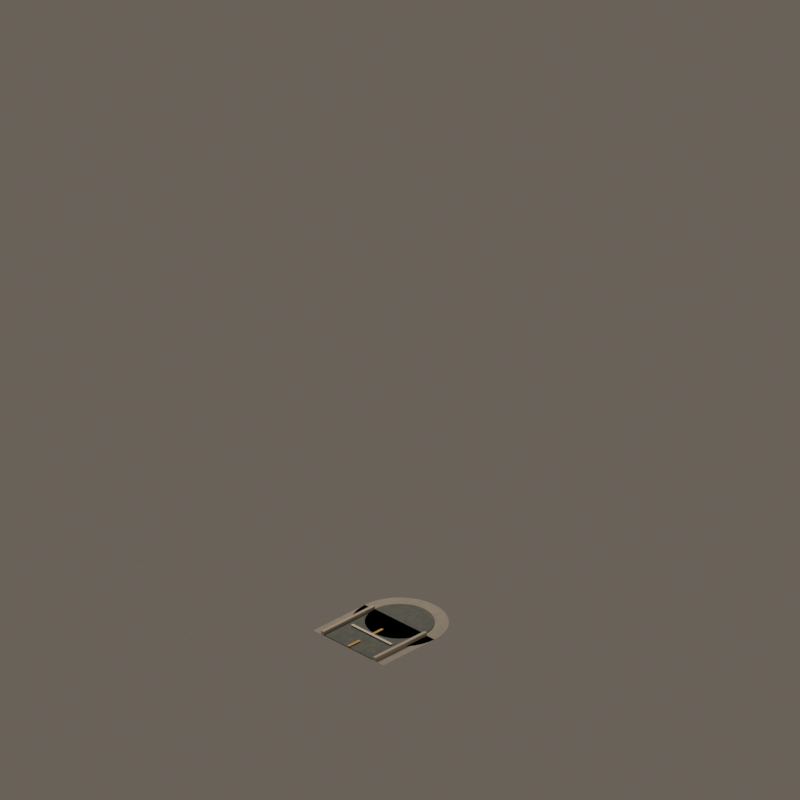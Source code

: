 # Source: road_mask_04.blend  (saved by Blender 4.5.92; exported with 4.5.12 LTS)
import bpy
from mathutils import Matrix  # noqa: F401  (used for matrix-valued properties, if any)

bpy.ops.wm.read_factory_settings(use_empty=True)
scene = bpy.context.scene
scene.name = 'CitySimContinuousStreet_road_mask_04'

# ---- materials (node trees are filled in below, after node groups)
mat_continuouswarmconcretesidewalk = bpy.data.materials.new('ContinuousWarmConcreteSidewalk')
mat_continuouswarmconcretesidewalk.diffuse_color = (0.54, 0.505, 0.44, 1.0)
mat_continuousrichcharcoalasphalt = bpy.data.materials.new('ContinuousRichCharcoalAsphalt')
mat_continuousrichcharcoalasphalt.diffuse_color = (0.205, 0.225, 0.205, 1.0)
mat_continuouscutstonecurb = bpy.data.materials.new('ContinuousCutStoneCurb')
mat_continuouscutstonecurb.diffuse_color = (0.62, 0.56, 0.46, 1.0)
mat_continuouswarmochrecentermarking = bpy.data.materials.new('ContinuousWarmOchreCenterMarking')
mat_continuouswarmochrecentermarking.diffuse_color = (0.82, 0.49, 0.07, 1.0)
mat_continuouswarmwhitemarking = bpy.data.materials.new('ContinuousWarmWhiteMarking')
mat_continuouswarmwhitemarking.diffuse_color = (0.82, 0.8, 0.72, 1.0)

# ---- material node trees
mat_continuouswarmconcretesidewalk.use_nodes = True; mat_continuouswarmconcretesidewalk.node_tree.nodes.clear()
_N = mat_continuouswarmconcretesidewalk.node_tree.nodes; _L = mat_continuouswarmconcretesidewalk.node_tree.links
n0 = _N.new('ShaderNodeBsdfPrincipled'); n0.name = 'Principled BSDF'; n0.location = (-200, 100)
n0.inputs[2].default_value = 0.91
n1 = _N.new('ShaderNodeOutputMaterial'); n1.name = 'Material Output'; n1.location = (200, 100)
n2 = _N.new('ShaderNodeNewGeometry'); n2.name = 'Geometry'; n2.location = (0, 0)
n3 = _N.new('ShaderNodeSeparateXYZ'); n3.name = 'Separate XYZ'; n3.location = (0, 0)
n4 = _N.new('ShaderNodeMath'); n4.name = 'Math'; n4.location = (0, 0)
n4.operation = 'MULTIPLY'
n4.inputs[1].default_value = 3.142
n5 = _N.new('ShaderNodeMath'); n5.name = 'Math.001'; n5.location = (0, 0)
n5.operation = 'SINE'
n6 = _N.new('ShaderNodeMath'); n6.name = 'Math.002'; n6.location = (0, 0)
n6.operation = 'MULTIPLY'
n6.inputs[1].default_value = 3.142
n7 = _N.new('ShaderNodeMath'); n7.name = 'Math.003'; n7.location = (0, 0)
n7.inputs[1].default_value = 1.571
n8 = _N.new('ShaderNodeMath'); n8.name = 'Math.004'; n8.location = (0, 0)
n8.operation = 'SINE'
n9 = _N.new('ShaderNodeMath'); n9.name = 'Math.005'; n9.location = (0, 0)
n9.operation = 'MULTIPLY'
n9.inputs[1].default_value = 3.142
n10 = _N.new('ShaderNodeMath'); n10.name = 'Math.006'; n10.location = (0, 0)
n10.operation = 'SINE'
n11 = _N.new('ShaderNodeMath'); n11.name = 'Math.007'; n11.location = (0, 0)
n11.operation = 'MULTIPLY'
n11.inputs[1].default_value = 3.142
n12 = _N.new('ShaderNodeMath'); n12.name = 'Math.008'; n12.location = (0, 0)
n12.inputs[1].default_value = 1.571
n13 = _N.new('ShaderNodeMath'); n13.name = 'Math.009'; n13.location = (0, 0)
n13.operation = 'SINE'
n14 = _N.new('ShaderNodeCombineXYZ'); n14.name = 'Combine XYZ'; n14.location = (0, 0)
n15 = _N.new('ShaderNodeTexNoise'); n15.name = 'Noise Texture'; n15.location = (0, 0)
n15.noise_dimensions = '4D'
n15.inputs[2].default_value = 2.1
n15.inputs[3].default_value = 4.0
n15.inputs[4].default_value = 0.72
n16 = _N.new('ShaderNodeValToRGB'); n16.name = 'Color Ramp'; n16.location = (0, 0)
while len(n16.color_ramp.elements) > 1: n16.color_ramp.elements.remove(n16.color_ramp.elements[-1])
n16.color_ramp.elements[0].position = 0.22; n16.color_ramp.elements[0].color = (0.39, 0.37, 0.33, 1.0)
_e = n16.color_ramp.elements.new(0.78); _e.color = (0.54, 0.505, 0.44, 1.0)
n17 = _N.new('ShaderNodeBump'); n17.name = 'Bump'; n17.location = (0, 0)
n17.inputs[0].default_value = 0.025
n17.inputs[1].default_value = 0.018
_L.new(n0.outputs[0], n1.inputs[0])
_L.new(n2.outputs[0], n3.inputs[0])
_L.new(n3.outputs[0], n4.inputs[0])
_L.new(n4.outputs[0], n5.inputs[0])
_L.new(n3.outputs[0], n6.inputs[0])
_L.new(n6.outputs[0], n7.inputs[0])
_L.new(n7.outputs[0], n8.inputs[0])
_L.new(n3.outputs[1], n9.inputs[0])
_L.new(n9.outputs[0], n10.inputs[0])
_L.new(n3.outputs[1], n11.inputs[0])
_L.new(n11.outputs[0], n12.inputs[0])
_L.new(n12.outputs[0], n13.inputs[0])
_L.new(n5.outputs[0], n14.inputs[0])
_L.new(n8.outputs[0], n14.inputs[1])
_L.new(n10.outputs[0], n14.inputs[2])
_L.new(n14.outputs[0], n15.inputs[0])
_L.new(n13.outputs[0], n15.inputs[1])
_L.new(n15.outputs[0], n16.inputs[0])
_L.new(n16.outputs[0], n0.inputs[0])
_L.new(n15.outputs[0], n17.inputs[3])
_L.new(n17.outputs[0], n0.inputs[5])
n1.is_active_output = True
mat_continuousrichcharcoalasphalt.use_nodes = True; mat_continuousrichcharcoalasphalt.node_tree.nodes.clear()
_N = mat_continuousrichcharcoalasphalt.node_tree.nodes; _L = mat_continuousrichcharcoalasphalt.node_tree.links
n0 = _N.new('ShaderNodeBsdfPrincipled'); n0.name = 'Principled BSDF'; n0.location = (-200, 100)
n0.inputs[2].default_value = 0.87
n1 = _N.new('ShaderNodeOutputMaterial'); n1.name = 'Material Output'; n1.location = (200, 100)
n2 = _N.new('ShaderNodeNewGeometry'); n2.name = 'Geometry'; n2.location = (0, 0)
n3 = _N.new('ShaderNodeSeparateXYZ'); n3.name = 'Separate XYZ'; n3.location = (0, 0)
n4 = _N.new('ShaderNodeMath'); n4.name = 'Math'; n4.location = (0, 0)
n4.operation = 'MULTIPLY'
n4.inputs[1].default_value = 3.142
n5 = _N.new('ShaderNodeMath'); n5.name = 'Math.001'; n5.location = (0, 0)
n5.operation = 'SINE'
n6 = _N.new('ShaderNodeMath'); n6.name = 'Math.002'; n6.location = (0, 0)
n6.operation = 'MULTIPLY'
n6.inputs[1].default_value = 3.142
n7 = _N.new('ShaderNodeMath'); n7.name = 'Math.003'; n7.location = (0, 0)
n7.inputs[1].default_value = 1.571
n8 = _N.new('ShaderNodeMath'); n8.name = 'Math.004'; n8.location = (0, 0)
n8.operation = 'SINE'
n9 = _N.new('ShaderNodeMath'); n9.name = 'Math.005'; n9.location = (0, 0)
n9.operation = 'MULTIPLY'
n9.inputs[1].default_value = 3.142
n10 = _N.new('ShaderNodeMath'); n10.name = 'Math.006'; n10.location = (0, 0)
n10.operation = 'SINE'
n11 = _N.new('ShaderNodeMath'); n11.name = 'Math.007'; n11.location = (0, 0)
n11.operation = 'MULTIPLY'
n11.inputs[1].default_value = 3.142
n12 = _N.new('ShaderNodeMath'); n12.name = 'Math.008'; n12.location = (0, 0)
n12.inputs[1].default_value = 1.571
n13 = _N.new('ShaderNodeMath'); n13.name = 'Math.009'; n13.location = (0, 0)
n13.operation = 'SINE'
n14 = _N.new('ShaderNodeCombineXYZ'); n14.name = 'Combine XYZ'; n14.location = (0, 0)
n15 = _N.new('ShaderNodeTexNoise'); n15.name = 'Noise Texture'; n15.location = (0, 0)
n15.noise_dimensions = '4D'
n15.inputs[2].default_value = 3.4
n15.inputs[3].default_value = 4.0
n15.inputs[4].default_value = 0.72
n16 = _N.new('ShaderNodeValToRGB'); n16.name = 'Color Ramp'; n16.location = (0, 0)
while len(n16.color_ramp.elements) > 1: n16.color_ramp.elements.remove(n16.color_ramp.elements[-1])
n16.color_ramp.elements[0].position = 0.22; n16.color_ramp.elements[0].color = (0.105, 0.122, 0.115, 1.0)
_e = n16.color_ramp.elements.new(0.78); _e.color = (0.205, 0.225, 0.205, 1.0)
n17 = _N.new('ShaderNodeBump'); n17.name = 'Bump'; n17.location = (0, 0)
n17.inputs[0].default_value = 0.055
n17.inputs[1].default_value = 0.018
_L.new(n0.outputs[0], n1.inputs[0])
_L.new(n2.outputs[0], n3.inputs[0])
_L.new(n3.outputs[0], n4.inputs[0])
_L.new(n4.outputs[0], n5.inputs[0])
_L.new(n3.outputs[0], n6.inputs[0])
_L.new(n6.outputs[0], n7.inputs[0])
_L.new(n7.outputs[0], n8.inputs[0])
_L.new(n3.outputs[1], n9.inputs[0])
_L.new(n9.outputs[0], n10.inputs[0])
_L.new(n3.outputs[1], n11.inputs[0])
_L.new(n11.outputs[0], n12.inputs[0])
_L.new(n12.outputs[0], n13.inputs[0])
_L.new(n5.outputs[0], n14.inputs[0])
_L.new(n8.outputs[0], n14.inputs[1])
_L.new(n10.outputs[0], n14.inputs[2])
_L.new(n14.outputs[0], n15.inputs[0])
_L.new(n13.outputs[0], n15.inputs[1])
_L.new(n15.outputs[0], n16.inputs[0])
_L.new(n16.outputs[0], n0.inputs[0])
_L.new(n15.outputs[0], n17.inputs[3])
_L.new(n17.outputs[0], n0.inputs[5])
n1.is_active_output = True
mat_continuouscutstonecurb.use_nodes = True; mat_continuouscutstonecurb.node_tree.nodes.clear()
_N = mat_continuouscutstonecurb.node_tree.nodes; _L = mat_continuouscutstonecurb.node_tree.links
n0 = _N.new('ShaderNodeBsdfPrincipled'); n0.name = 'Principled BSDF'; n0.location = (-200, 100)
n0.inputs[0].default_value = (0.62, 0.56, 0.46, 1.0)
n0.inputs[2].default_value = 0.88
n1 = _N.new('ShaderNodeOutputMaterial'); n1.name = 'Material Output'; n1.location = (200, 100)
_L.new(n0.outputs[0], n1.inputs[0])
n1.is_active_output = True
mat_continuouswarmochrecentermarking.use_nodes = True; mat_continuouswarmochrecentermarking.node_tree.nodes.clear()
_N = mat_continuouswarmochrecentermarking.node_tree.nodes; _L = mat_continuouswarmochrecentermarking.node_tree.links
n0 = _N.new('ShaderNodeBsdfPrincipled'); n0.name = 'Principled BSDF'; n0.location = (-200, 100)
n0.inputs[0].default_value = (0.82, 0.49, 0.07, 1.0)
n0.inputs[2].default_value = 0.72
n1 = _N.new('ShaderNodeOutputMaterial'); n1.name = 'Material Output'; n1.location = (200, 100)
_L.new(n0.outputs[0], n1.inputs[0])
n1.is_active_output = True
mat_continuouswarmwhitemarking.use_nodes = True; mat_continuouswarmwhitemarking.node_tree.nodes.clear()
_N = mat_continuouswarmwhitemarking.node_tree.nodes; _L = mat_continuouswarmwhitemarking.node_tree.links
n0 = _N.new('ShaderNodeBsdfPrincipled'); n0.name = 'Principled BSDF'; n0.location = (-200, 100)
n0.inputs[0].default_value = (0.82, 0.8, 0.72, 1.0)
n0.inputs[2].default_value = 0.75
n1 = _N.new('ShaderNodeOutputMaterial'); n1.name = 'Material Output'; n1.location = (200, 100)
_L.new(n0.outputs[0], n1.inputs[0])
n1.is_active_output = True

# ---- world
world_citysimworld = bpy.data.worlds.new('CitySimWorld'); scene.world = world_citysimworld
world_citysimworld.use_nodes = True; world_citysimworld.node_tree.nodes.clear()
_N = world_citysimworld.node_tree.nodes; _L = world_citysimworld.node_tree.links
n0 = _N.new('ShaderNodeBackground'); n0.name = 'Background'; n0.location = (-200, 100)
n0.inputs[0].default_value = (0.2, 0.17, 0.14, 1.0)
n0.inputs[1].default_value = 0.72
n1 = _N.new('ShaderNodeOutputWorld'); n1.name = 'World Output'; n1.location = (200, 100)
_L.new(n0.outputs[0], n1.inputs[0])
n1.is_active_output = True

# ---- cameras
cam_camne = bpy.data.cameras.new('camNE')
cam_camne.type = 'ORTHO'
cam_camne.ortho_scale = 12.34
cam_camne.shift_y = 0.2812
cam_camse = bpy.data.cameras.new('camSE')
cam_camse.type = 'ORTHO'
cam_camse.ortho_scale = 12.34
cam_camse.shift_y = 0.2812
cam_camsw = bpy.data.cameras.new('camSW')
cam_camsw.type = 'ORTHO'
cam_camsw.ortho_scale = 12.34
cam_camsw.shift_y = 0.2812
cam_camnw = bpy.data.cameras.new('camNW')
cam_camnw.type = 'ORTHO'
cam_camnw.ortho_scale = 12.34
cam_camnw.shift_y = 0.2812

# ---- lights
light_citysimkey = bpy.data.lights.new('CitySimKey', 'AREA')
light_citysimkey.color = (1.0, 0.86, 0.72)
light_citysimkey.energy = 1100.0
light_citysimkey.shape = 'DISK'
light_citysimkey.size = 5.0

# ---- meshes
me_walkarmsouthmesh = bpy.data.meshes.new('WalkArmSouthMesh')
me_walkarmsouthmesh.from_pydata([(0.0, -0.76, 0.04), (1.12, -0.76, 0.04), (1.12, 0.76, 0.04), (0.0, 0.76, 0.04)], [], [(0, 1, 2, 3)])
me_walkarmsouthmesh.materials.append(mat_continuouswarmconcretesidewalk)
me_walkarmsouthmesh.update()
me_roadarmsouthmesh = bpy.data.meshes.new('RoadArmSouthMesh')
me_roadarmsouthmesh.from_pydata([(0.0, -0.54, 0.055), (1.12, -0.54, 0.055), (1.12, 0.54, 0.055), (0.0, 0.54, 0.055)], [], [(0, 1, 2, 3)])
me_roadarmsouthmesh.materials.append(mat_continuousrichcharcoalasphalt)
me_roadarmsouthmesh.update()
me_curbsouthleftmesh = bpy.data.meshes.new('CurbSouthLeftMesh')
me_curbsouthleftmesh.from_pydata([(0.0, -0.595, 0.04), (1.12, -0.595, 0.04), (1.12, -0.54, 0.04), (0.0, -0.54, 0.04), (0.0, -0.595, 0.102), (1.12, -0.595, 0.102), (1.12, -0.54, 0.102), (0.0, -0.54, 0.102)], [], [(0, 1, 2, 3), (4, 7, 6, 5), (0, 4, 5, 1), (1, 5, 6, 2), (2, 6, 7, 3), (4, 0, 3, 7)])
me_curbsouthleftmesh.materials.append(mat_continuouscutstonecurb)
me_curbsouthleftmesh.update()
me_curbsouthrightmesh = bpy.data.meshes.new('CurbSouthRightMesh')
me_curbsouthrightmesh.from_pydata([(0.0, 0.54, 0.04), (1.12, 0.54, 0.04), (1.12, 0.595, 0.04), (0.0, 0.595, 0.04), (0.0, 0.54, 0.102), (1.12, 0.54, 0.102), (1.12, 0.595, 0.102), (0.0, 0.595, 0.102)], [], [(0, 1, 2, 3), (4, 7, 6, 5), (0, 4, 5, 1), (1, 5, 6, 2), (2, 6, 7, 3), (4, 0, 3, 7)])
me_curbsouthrightmesh.materials.append(mat_continuouscutstonecurb)
me_curbsouthrightmesh.update()
me_endpointwalkcapmesh = bpy.data.meshes.new('EndpointWalkCapMesh')
me_endpointwalkcapmesh.from_pydata([(0.0, 0.0, 0.04), (0.76, 0.0, 0.04), (0.7506, 0.1189, 0.04), (0.7228, 0.2349, 0.04), (0.6772, 0.345, 0.04), (0.6149, 0.4467, 0.04), (0.5374, 0.5374, 0.04), (0.4467, 0.6149, 0.04), (0.345, 0.6772, 0.04), (0.2349, 0.7228, 0.04), (0.1189, 0.7506, 0.04), (4.654e-17, 0.76, 0.04), (-0.1189, 0.7506, 0.04), (-0.2349, 0.7228, 0.04), (-0.345, 0.6772, 0.04), (-0.4467, 0.6149, 0.04), (-0.5374, 0.5374, 0.04), (-0.6149, 0.4467, 0.04), (-0.6772, 0.345, 0.04), (-0.7228, 0.2349, 0.04), (-0.7506, 0.1189, 0.04), (-0.76, 9.307e-17, 0.04), (-0.7506, -0.1189, 0.04), (-0.7228, -0.2349, 0.04), (-0.6772, -0.345, 0.04), (-0.6149, -0.4467, 0.04), (-0.5374, -0.5374, 0.04), (-0.4467, -0.6149, 0.04), (-0.345, -0.6772, 0.04), (-0.2349, -0.7228, 0.04), (-0.1189, -0.7506, 0.04), (-1.396e-16, -0.76, 0.04), (0.1189, -0.7506, 0.04), (0.2349, -0.7228, 0.04), (0.345, -0.6772, 0.04), (0.4467, -0.6149, 0.04), (0.5374, -0.5374, 0.04), (0.6149, -0.4467, 0.04), (0.6772, -0.345, 0.04), (0.7228, -0.2349, 0.04), (0.7506, -0.1189, 0.04)], [], [(0, 1, 2), (0, 2, 3), (0, 3, 4), (0, 4, 5), (0, 5, 6), (0, 6, 7), (0, 7, 8), (0, 8, 9), (0, 9, 10), (0, 10, 11), (0, 11, 12), (0, 12, 13), (0, 13, 14), (0, 14, 15), (0, 15, 16), (0, 16, 17), (0, 17, 18), (0, 18, 19), (0, 19, 20), (0, 20, 21), (0, 21, 22), (0, 22, 23), (0, 23, 24), (0, 24, 25), (0, 25, 26), (0, 26, 27), (0, 27, 28), (0, 28, 29), (0, 29, 30), (0, 30, 31), (0, 31, 32), (0, 32, 33), (0, 33, 34), (0, 34, 35), (0, 35, 36), (0, 36, 37), (0, 37, 38), (0, 38, 39), (0, 39, 40), (0, 40, 1)])
me_endpointwalkcapmesh.materials.append(mat_continuouswarmconcretesidewalk)
me_endpointwalkcapmesh.update()
me_endpointasphaltcapmesh = bpy.data.meshes.new('EndpointAsphaltCapMesh')
me_endpointasphaltcapmesh.from_pydata([(0.0, 0.0, 0.055), (0.54, 0.0, 0.055), (0.5334, 0.08447, 0.055), (0.5136, 0.1669, 0.055), (0.4811, 0.2452, 0.055), (0.4369, 0.3174, 0.055), (0.3818, 0.3818, 0.055), (0.3174, 0.4369, 0.055), (0.2452, 0.4811, 0.055), (0.1669, 0.5136, 0.055), (0.08447, 0.5334, 0.055), (3.307e-17, 0.54, 0.055), (-0.08447, 0.5334, 0.055), (-0.1669, 0.5136, 0.055), (-0.2452, 0.4811, 0.055), (-0.3174, 0.4369, 0.055), (-0.3818, 0.3818, 0.055), (-0.4369, 0.3174, 0.055), (-0.4811, 0.2452, 0.055), (-0.5136, 0.1669, 0.055), (-0.5334, 0.08447, 0.055), (-0.54, 6.613e-17, 0.055), (-0.5334, -0.08447, 0.055), (-0.5136, -0.1669, 0.055), (-0.4811, -0.2452, 0.055), (-0.4369, -0.3174, 0.055), (-0.3818, -0.3818, 0.055), (-0.3174, -0.4369, 0.055), (-0.2452, -0.4811, 0.055), (-0.1669, -0.5136, 0.055), (-0.08447, -0.5334, 0.055), (-9.92e-17, -0.54, 0.055), (0.08447, -0.5334, 0.055), (0.1669, -0.5136, 0.055), (0.2452, -0.4811, 0.055), (0.3174, -0.4369, 0.055), (0.3818, -0.3818, 0.055), (0.4369, -0.3174, 0.055), (0.4811, -0.2452, 0.055), (0.5136, -0.1669, 0.055), (0.5334, -0.08447, 0.055)], [], [(0, 1, 2), (0, 2, 3), (0, 3, 4), (0, 4, 5), (0, 5, 6), (0, 6, 7), (0, 7, 8), (0, 8, 9), (0, 9, 10), (0, 10, 11), (0, 11, 12), (0, 12, 13), (0, 13, 14), (0, 14, 15), (0, 15, 16), (0, 16, 17), (0, 17, 18), (0, 18, 19), (0, 19, 20), (0, 20, 21), (0, 21, 22), (0, 22, 23), (0, 23, 24), (0, 24, 25), (0, 25, 26), (0, 26, 27), (0, 27, 28), (0, 28, 29), (0, 29, 30), (0, 30, 31), (0, 31, 32), (0, 32, 33), (0, 33, 34), (0, 34, 35), (0, 35, 36), (0, 36, 37), (0, 37, 38), (0, 38, 39), (0, 39, 40), (0, 40, 1)])
me_endpointasphaltcapmesh.materials.append(mat_continuousrichcharcoalasphalt)
me_endpointasphaltcapmesh.update()
me_centerlinesouthdash1mesh = bpy.data.meshes.new('CenterlineSouthDash1Mesh')
me_centerlinesouthdash1mesh.from_pydata([(0.37, -0.0225, 0.073), (0.63, -0.0225, 0.073), (0.63, 0.0225, 0.073), (0.37, 0.0225, 0.073)], [], [(0, 1, 2, 3)])
me_centerlinesouthdash1mesh.materials.append(mat_continuouswarmochrecentermarking)
me_centerlinesouthdash1mesh.update()
me_centerlinesouthdash2mesh = bpy.data.meshes.new('CenterlineSouthDash2Mesh')
me_centerlinesouthdash2mesh.from_pydata([(0.87, -0.0225, 0.073), (1.12, -0.0225, 0.073), (1.12, 0.0225, 0.073), (0.87, 0.0225, 0.073)], [], [(0, 1, 2, 3)])
me_centerlinesouthdash2mesh.materials.append(mat_continuouswarmochrecentermarking)
me_centerlinesouthdash2mesh.update()
me_stopbarsouthmesh = bpy.data.meshes.new('StopBarSouthMesh')
me_stopbarsouthmesh.from_pydata([(0.585, -0.432, 0.074), (0.635, -0.432, 0.074), (0.635, 0.432, 0.074), (0.585, 0.432, 0.074)], [], [(0, 1, 2, 3)])
me_stopbarsouthmesh.materials.append(mat_continuouswarmwhitemarking)
me_stopbarsouthmesh.update()

# ---- objects
ob_assetroot = bpy.data.objects.new('AssetRoot', None)
ob_footprintpivot = bpy.data.objects.new('FootprintPivot', None)
ob_walkarmsouth = bpy.data.objects.new('WalkArmSouth', me_walkarmsouthmesh)
ob_roadarmsouth = bpy.data.objects.new('RoadArmSouth', me_roadarmsouthmesh)
ob_socket_south = bpy.data.objects.new('Socket_South', None)
ob_curbsouthleft = bpy.data.objects.new('CurbSouthLeft', me_curbsouthleftmesh)
ob_curbsouthright = bpy.data.objects.new('CurbSouthRight', me_curbsouthrightmesh)
ob_endpointwalkcap = bpy.data.objects.new('EndpointWalkCap', me_endpointwalkcapmesh)
ob_endpointasphaltcap = bpy.data.objects.new('EndpointAsphaltCap', me_endpointasphaltcapmesh)
ob_centerlinesouthdash1 = bpy.data.objects.new('CenterlineSouthDash1', me_centerlinesouthdash1mesh)
ob_centerlinesouthdash2 = bpy.data.objects.new('CenterlineSouthDash2', me_centerlinesouthdash2mesh)
ob_stopbarsouth = bpy.data.objects.new('StopBarSouth', me_stopbarsouthmesh)
ob_camne = bpy.data.objects.new('camNE', cam_camne)
ob_camse = bpy.data.objects.new('camSE', cam_camse)
ob_camsw = bpy.data.objects.new('camSW', cam_camsw)
ob_camnw = bpy.data.objects.new('camNW', cam_camnw)
ob_citysimkey = bpy.data.objects.new('CitySimKey', light_citysimkey)

# ---- transforms, parenting, visibility, modifiers, constraints
ob_assetroot.location = (0.0, 0.0, 0.0)
ob_footprintpivot.parent = ob_assetroot
ob_footprintpivot.location = (0.0, 0.0, 0.0)
ob_footprintpivot.empty_display_type = 'CIRCLE'
ob_footprintpivot.empty_display_size = 0.12
ob_walkarmsouth.parent = ob_assetroot
ob_walkarmsouth.location = (0.0, 0.0, 0.0)
ob_roadarmsouth.parent = ob_assetroot
ob_roadarmsouth.location = (0.0, 0.0, 0.0)
ob_socket_south.parent = ob_assetroot
ob_socket_south.location = (1.0, 0.0, 0.035)
ob_socket_south.empty_display_size = 0.1
ob_curbsouthleft.parent = ob_assetroot
ob_curbsouthleft.location = (0.0, 0.0, 0.0)
ob_curbsouthright.parent = ob_assetroot
ob_curbsouthright.location = (0.0, 0.0, 0.0)
ob_endpointwalkcap.parent = ob_assetroot
ob_endpointwalkcap.location = (0.0, 0.0, 0.0)
ob_endpointasphaltcap.parent = ob_assetroot
ob_endpointasphaltcap.location = (0.0, 0.0, 0.0)
ob_centerlinesouthdash1.parent = ob_assetroot
ob_centerlinesouthdash1.location = (0.0, 0.0, 0.0)
ob_centerlinesouthdash2.parent = ob_assetroot
ob_centerlinesouthdash2.location = (0.0, 0.0, 0.0)
ob_stopbarsouth.parent = ob_assetroot
ob_stopbarsouth.location = (0.0, 0.0, 0.0)
ob_camne.location = (19.6, 19.6, 16.0)
ob_camne.rotation_euler = (1.047, 1.96e-08, 2.356)
ob_camse.location = (19.6, -19.6, 16.0)
ob_camse.rotation_euler = (1.047, -9.073e-08, 0.7854)
ob_camsw.location = (-19.6, -19.6, 16.0)
ob_camsw.rotation_euler = (1.047, 9.073e-08, -0.7854)
ob_camnw.location = (-19.6, 19.6, 16.0)
ob_camnw.rotation_euler = (1.047, -1.96e-08, -2.356)
ob_citysimkey.location = (-6.0, -8.0, 12.0)
ob_citysimkey.rotation_euler = (0.6947, -4.874e-08, -0.6435)

# ---- collection membership
scene.collection.objects.link(ob_assetroot)
scene.collection.objects.link(ob_footprintpivot)
scene.collection.objects.link(ob_walkarmsouth)
scene.collection.objects.link(ob_roadarmsouth)
scene.collection.objects.link(ob_socket_south)
scene.collection.objects.link(ob_curbsouthleft)
scene.collection.objects.link(ob_curbsouthright)
scene.collection.objects.link(ob_endpointwalkcap)
scene.collection.objects.link(ob_endpointasphaltcap)
scene.collection.objects.link(ob_centerlinesouthdash1)
scene.collection.objects.link(ob_centerlinesouthdash2)
scene.collection.objects.link(ob_stopbarsouth)
scene.collection.objects.link(ob_camne)
scene.collection.objects.link(ob_camse)
scene.collection.objects.link(ob_camsw)
scene.collection.objects.link(ob_camnw)
scene.collection.objects.link(ob_citysimkey)

# ---- scene / render settings (as saved in the file)
scene.camera = ob_camne
scene.frame_start = 1; scene.frame_end = 250; scene.frame_set(1)
scene.render.engine = 'BLENDER_EEVEE_NEXT'
scene.render.resolution_x = 384
scene.render.resolution_y = 384
scene.render.film_transparent = True
scene.view_settings.look = 'Medium High Contrast'
scene.view_settings.view_transform = 'Standard'
bpy.context.view_layer.update()
